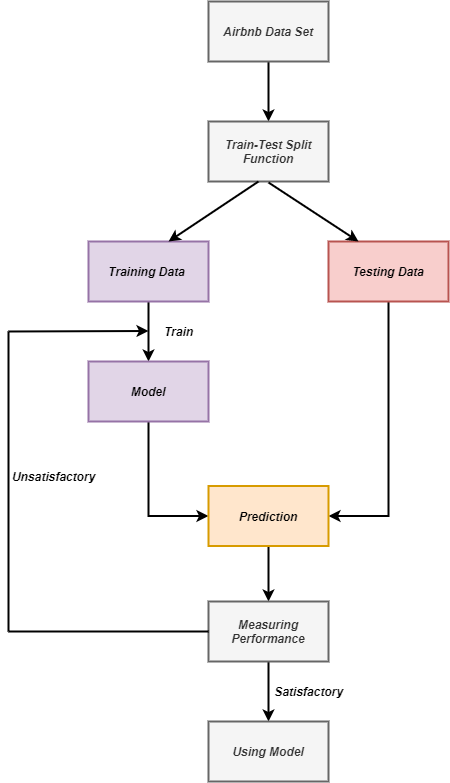

The diagram above was exported from draw.io. Its source (the exported page's mxGraphModel, read from the mxfile embedded in the PNG):
<mxGraphModel dx="1240" dy="689" grid="0" gridSize="10" guides="1" tooltips="1" connect="1" arrows="1" fold="1" page="1" pageScale="1" pageWidth="827" pageHeight="1169" math="0" shadow="0">
  <root>
    <mxCell id="0" />
    <mxCell id="1" parent="0" />
    <mxCell id="WmADF-BPrDMK3ypL0Ncm-7" value="" style="edgeStyle=orthogonalEdgeStyle;rounded=0;orthogonalLoop=1;jettySize=auto;html=1;strokeWidth=2;" edge="1" parent="1" source="WmADF-BPrDMK3ypL0Ncm-1" target="WmADF-BPrDMK3ypL0Ncm-2">
      <mxGeometry relative="1" as="geometry" />
    </mxCell>
    <mxCell id="WmADF-BPrDMK3ypL0Ncm-1" value="&lt;b&gt;&lt;i&gt;Airbnb Data Set&lt;/i&gt;&lt;/b&gt;" style="rounded=0;whiteSpace=wrap;html=1;strokeWidth=2;fillColor=#f5f5f5;strokeColor=#666666;fontColor=#333333;" vertex="1" parent="1">
      <mxGeometry x="360" y="40" width="120" height="60" as="geometry" />
    </mxCell>
    <mxCell id="WmADF-BPrDMK3ypL0Ncm-2" value="&lt;b&gt;&lt;i&gt;Train-Test Split&lt;br&gt;Function&lt;/i&gt;&lt;/b&gt;" style="rounded=0;whiteSpace=wrap;html=1;strokeWidth=2;fillColor=#f5f5f5;strokeColor=#666666;fontColor=#333333;" vertex="1" parent="1">
      <mxGeometry x="360" y="160" width="120" height="60" as="geometry" />
    </mxCell>
    <mxCell id="WmADF-BPrDMK3ypL0Ncm-10" value="" style="edgeStyle=orthogonalEdgeStyle;rounded=0;orthogonalLoop=1;jettySize=auto;html=1;strokeWidth=2;" edge="1" parent="1" source="WmADF-BPrDMK3ypL0Ncm-3" target="WmADF-BPrDMK3ypL0Ncm-5">
      <mxGeometry relative="1" as="geometry" />
    </mxCell>
    <mxCell id="WmADF-BPrDMK3ypL0Ncm-3" value="&lt;b&gt;&lt;i&gt;Training Data&amp;nbsp;&lt;/i&gt;&lt;/b&gt;" style="rounded=0;whiteSpace=wrap;html=1;strokeWidth=2;fillColor=#e1d5e7;strokeColor=#9673a6;" vertex="1" parent="1">
      <mxGeometry x="240" y="280" width="120" height="60" as="geometry" />
    </mxCell>
    <mxCell id="WmADF-BPrDMK3ypL0Ncm-13" style="edgeStyle=orthogonalEdgeStyle;rounded=0;orthogonalLoop=1;jettySize=auto;html=1;entryX=1;entryY=0.5;entryDx=0;entryDy=0;strokeWidth=2;" edge="1" parent="1" source="WmADF-BPrDMK3ypL0Ncm-4" target="WmADF-BPrDMK3ypL0Ncm-6">
      <mxGeometry relative="1" as="geometry" />
    </mxCell>
    <mxCell id="WmADF-BPrDMK3ypL0Ncm-4" value="&lt;b&gt;&lt;i&gt;Testing Data&lt;/i&gt;&lt;/b&gt;" style="rounded=0;whiteSpace=wrap;html=1;strokeWidth=2;fillColor=#f8cecc;strokeColor=#b85450;" vertex="1" parent="1">
      <mxGeometry x="480" y="280" width="120" height="60" as="geometry" />
    </mxCell>
    <mxCell id="WmADF-BPrDMK3ypL0Ncm-12" style="edgeStyle=orthogonalEdgeStyle;rounded=0;orthogonalLoop=1;jettySize=auto;html=1;entryX=0;entryY=0.5;entryDx=0;entryDy=0;strokeWidth=2;" edge="1" parent="1" source="WmADF-BPrDMK3ypL0Ncm-5" target="WmADF-BPrDMK3ypL0Ncm-6">
      <mxGeometry relative="1" as="geometry" />
    </mxCell>
    <mxCell id="WmADF-BPrDMK3ypL0Ncm-5" value="&lt;b&gt;&lt;i&gt;Model&lt;/i&gt;&lt;/b&gt;" style="rounded=0;whiteSpace=wrap;html=1;strokeWidth=2;fillColor=#e1d5e7;strokeColor=#9673a6;" vertex="1" parent="1">
      <mxGeometry x="240" y="400" width="120" height="60" as="geometry" />
    </mxCell>
    <mxCell id="WmADF-BPrDMK3ypL0Ncm-15" value="" style="edgeStyle=orthogonalEdgeStyle;rounded=0;orthogonalLoop=1;jettySize=auto;html=1;strokeWidth=2;" edge="1" parent="1" source="WmADF-BPrDMK3ypL0Ncm-6" target="WmADF-BPrDMK3ypL0Ncm-14">
      <mxGeometry relative="1" as="geometry" />
    </mxCell>
    <mxCell id="WmADF-BPrDMK3ypL0Ncm-6" value="&lt;b&gt;&lt;i&gt;Prediction&lt;/i&gt;&lt;/b&gt;" style="rounded=0;whiteSpace=wrap;html=1;strokeWidth=2;fillColor=#ffe6cc;strokeColor=#d79b00;" vertex="1" parent="1">
      <mxGeometry x="360" y="524.5" width="120" height="60" as="geometry" />
    </mxCell>
    <mxCell id="WmADF-BPrDMK3ypL0Ncm-8" value="" style="endArrow=classic;html=1;entryX=0.667;entryY=0;entryDx=0;entryDy=0;entryPerimeter=0;strokeWidth=2;" edge="1" parent="1" target="WmADF-BPrDMK3ypL0Ncm-3">
      <mxGeometry width="50" height="50" relative="1" as="geometry">
        <mxPoint x="410" y="220" as="sourcePoint" />
        <mxPoint x="320" y="275" as="targetPoint" />
      </mxGeometry>
    </mxCell>
    <mxCell id="WmADF-BPrDMK3ypL0Ncm-9" value="" style="endArrow=classic;html=1;entryX=0.25;entryY=0;entryDx=0;entryDy=0;strokeWidth=2;" edge="1" parent="1" target="WmADF-BPrDMK3ypL0Ncm-4">
      <mxGeometry width="50" height="50" relative="1" as="geometry">
        <mxPoint x="420" y="221" as="sourcePoint" />
        <mxPoint x="440" y="220" as="targetPoint" />
      </mxGeometry>
    </mxCell>
    <mxCell id="WmADF-BPrDMK3ypL0Ncm-11" value="&lt;b&gt;&lt;i&gt;Train&lt;/i&gt;&lt;/b&gt;" style="text;html=1;align=center;verticalAlign=middle;resizable=0;points=[];autosize=1;" vertex="1" parent="1">
      <mxGeometry x="310" y="360" width="40" height="20" as="geometry" />
    </mxCell>
    <mxCell id="WmADF-BPrDMK3ypL0Ncm-24" value="" style="edgeStyle=orthogonalEdgeStyle;rounded=0;orthogonalLoop=1;jettySize=auto;html=1;strokeWidth=2;" edge="1" parent="1" source="WmADF-BPrDMK3ypL0Ncm-14" target="WmADF-BPrDMK3ypL0Ncm-23">
      <mxGeometry relative="1" as="geometry" />
    </mxCell>
    <mxCell id="WmADF-BPrDMK3ypL0Ncm-14" value="&lt;b&gt;&lt;i&gt;Measuring Performance&lt;/i&gt;&lt;/b&gt;" style="rounded=0;whiteSpace=wrap;html=1;strokeWidth=2;fillColor=#f5f5f5;strokeColor=#666666;fontColor=#333333;" vertex="1" parent="1">
      <mxGeometry x="360" y="640" width="120" height="60" as="geometry" />
    </mxCell>
    <mxCell id="WmADF-BPrDMK3ypL0Ncm-19" value="" style="endArrow=none;html=1;exitX=0;exitY=0.5;exitDx=0;exitDy=0;strokeWidth=2;" edge="1" parent="1" source="WmADF-BPrDMK3ypL0Ncm-14">
      <mxGeometry width="50" height="50" relative="1" as="geometry">
        <mxPoint x="390" y="570" as="sourcePoint" />
        <mxPoint x="160" y="670" as="targetPoint" />
      </mxGeometry>
    </mxCell>
    <mxCell id="WmADF-BPrDMK3ypL0Ncm-20" value="" style="endArrow=none;html=1;strokeWidth=2;" edge="1" parent="1">
      <mxGeometry width="50" height="50" relative="1" as="geometry">
        <mxPoint x="160" y="670" as="sourcePoint" />
        <mxPoint x="160" y="370" as="targetPoint" />
      </mxGeometry>
    </mxCell>
    <mxCell id="WmADF-BPrDMK3ypL0Ncm-21" value="" style="endArrow=classic;html=1;strokeWidth=2;" edge="1" parent="1">
      <mxGeometry width="50" height="50" relative="1" as="geometry">
        <mxPoint x="160" y="370" as="sourcePoint" />
        <mxPoint x="300" y="369.5" as="targetPoint" />
      </mxGeometry>
    </mxCell>
    <mxCell id="WmADF-BPrDMK3ypL0Ncm-22" value="&lt;b&gt;&lt;i&gt;Unsatisfactory&lt;/i&gt;&lt;/b&gt;" style="text;html=1;align=center;verticalAlign=middle;resizable=0;points=[];autosize=1;" vertex="1" parent="1">
      <mxGeometry x="155" y="504.5" width="100" height="20" as="geometry" />
    </mxCell>
    <mxCell id="WmADF-BPrDMK3ypL0Ncm-23" value="&lt;b&gt;&lt;i&gt;Using Model&lt;/i&gt;&lt;/b&gt;" style="rounded=0;whiteSpace=wrap;html=1;strokeWidth=2;fillColor=#f5f5f5;strokeColor=#666666;fontColor=#333333;" vertex="1" parent="1">
      <mxGeometry x="360" y="760" width="120" height="60" as="geometry" />
    </mxCell>
    <mxCell id="WmADF-BPrDMK3ypL0Ncm-25" value="&lt;b&gt;&lt;i&gt;Satisfactory&lt;/i&gt;&lt;/b&gt;" style="text;html=1;align=center;verticalAlign=middle;resizable=0;points=[];autosize=1;" vertex="1" parent="1">
      <mxGeometry x="420" y="720" width="80" height="20" as="geometry" />
    </mxCell>
  </root>
</mxGraphModel>